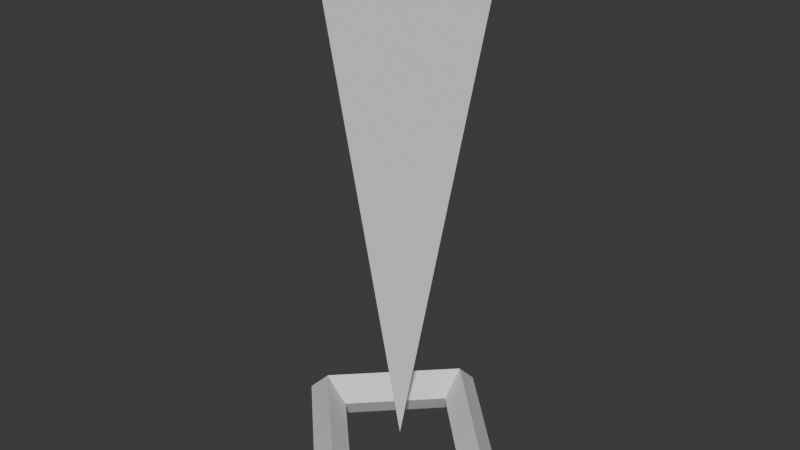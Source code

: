 # Source: tornado.blend  (saved by Blender 4.0.36; exported with 4.5.12 LTS)
import bpy
from mathutils import Matrix  # noqa: F401  (used for matrix-valued properties, if any)

bpy.ops.wm.read_factory_settings(use_empty=True)
scene = bpy.context.scene
scene.name = 'Scene'

# ---- collections
col_collection = bpy.data.collections.new('Collection'); scene.collection.children.link(col_collection)

# ---- world
world_world = bpy.data.worlds.new('World'); scene.world = world_world
world_world.use_nodes = True; world_world.node_tree.nodes.clear()
_N = world_world.node_tree.nodes; _L = world_world.node_tree.links
n0 = _N.new('ShaderNodeOutputWorld'); n0.name = 'World Output'; n0.location = (300, 300)
n1 = _N.new('ShaderNodeBackground'); n1.name = 'Background'; n1.location = (10, 300)
n1.inputs[0].default_value = (0.05088, 0.05088, 0.05088, 1.0)
_L.new(n1.outputs[0], n0.inputs[0])
n0.is_active_output = True
world_world.color = (0.05088, 0.05088, 0.05088)
world_world.use_sun_shadow = False
world_world.sun_shadow_jitter_overblur = 0.0

# ---- meshes
me_cone_001 = bpy.data.meshes.new('Cone.001')
me_cone_001.from_pydata([(0.0, 2.0, -5.0), (2.0, 0.0, -5.0), (0.0, -2.0, -5.0), (-2.0, 0.0, -5.0), (0.0, 0.0, 5.0)], [], [(0, 4, 1), (1, 4, 2), (0, 1, 2, 3), (2, 4, 3), (3, 4, 0)])
_uv = me_cone_001.uv_layers.new(name='UVMap')
_uv.uv.foreach_set('vector', [0.25, 0.49, 0.25, 0.25, 0.49, 0.25, 0.49, 0.25, 0.25, 0.25, 0.25, 0.01, 0.75, 0.49, 0.99, 0.25, 0.75, 0.01, 0.51, 0.25, 0.25, 0.01, 0.25, 0.25, 0.01, 0.25, 0.01, 0.25, 0.25, 0.25, 0.25, 0.49])
me_cone_001.update()
me_torus = bpy.data.meshes.new('Torus')
me_torus.from_pydata([(2.5, 0.0, 0.0), (2.0, 0.0, 0.5), (1.5, 0.0, 6.123e-17), (2.0, 0.0, -0.5), (1.887e-07, 2.5, 0.0), (1.51e-07, 2.0, 0.5), (1.132e-07, 1.5, 6.123e-17), (1.51e-07, 2.0, -0.5), (-2.5, 2.186e-07, 0.0), (-2.0, 1.748e-07, 0.5), (-1.5, 1.311e-07, 6.123e-17), (-2.0, 1.748e-07, -0.5), (1.887e-07, -2.5, 0.0), (1.51e-07, -2.0, 0.5), (1.132e-07, -1.5, 6.123e-17), (1.51e-07, -2.0, -0.5)], [], [(0, 4, 5, 1), (1, 5, 6, 2), (2, 6, 7, 3), (3, 7, 4, 0), (4, 8, 9, 5), (5, 9, 10, 6), (6, 10, 11, 7), (7, 11, 8, 4), (8, 12, 13, 9), (9, 13, 14, 10), (10, 14, 15, 11), (11, 15, 12, 8), (12, 0, 1, 13), (13, 1, 2, 14), (14, 2, 3, 15), (15, 3, 0, 12)])
_uv = me_torus.uv_layers.new(name='UVMap')
_uv.uv.foreach_set('vector', [0.5, 0.5, 0.75, 0.5, 0.75, 0.75, 0.5, 0.75, 0.5, 0.75, 0.75, 0.75, 0.75, 1.0, 0.5, 1.0, 0.5, 0.0, 0.75, 0.0, 0.75, 0.25, 0.5, 0.25, 0.5, 0.25, 0.75, 0.25, 0.75, 0.5, 0.5, 0.5, 0.75, 0.5, 1.0, 0.5, 1.0, 0.75, 0.75, 0.75, 0.75, 0.75, 1.0, 0.75, 1.0, 1.0, 0.75, 1.0, 0.75, 0.0, 1.0, 0.0, 1.0, 0.25, 0.75, 0.25, 0.75, 0.25, 1.0, 0.25, 1.0, 0.5, 0.75, 0.5, 0.0, 0.5, 0.25, 0.5, 0.25, 0.75, 0.0, 0.75, 0.0, 0.75, 0.25, 0.75, 0.25, 1.0, 0.0, 1.0, 0.0, 0.0, 0.25, 0.0, 0.25, 0.25, 0.0, 0.25, 0.0, 0.25, 0.25, 0.25, 0.25, 0.5, 0.0, 0.5, 0.25, 0.5, 0.5, 0.5, 0.5, 0.75, 0.25, 0.75, 0.25, 0.75, 0.5, 0.75, 0.5, 1.0, 0.25, 1.0, 0.25, 0.0, 0.5, 0.0, 0.5, 0.25, 0.25, 0.25, 0.25, 0.25, 0.5, 0.25, 0.5, 0.5, 0.25, 0.5])
me_torus.update()

# ---- objects
ob_cone = bpy.data.objects.new('Cone', me_cone_001)
ob_torus = bpy.data.objects.new('Torus', me_torus)

# ---- transforms, parenting, visibility, modifiers, constraints
ob_cone.location = (0.0, 0.0, 5.0)
ob_cone.rotation_euler = (0.0, 3.142, 0.0)
ob_torus.location = (0.0, 0.0, 0.0)

# ---- collection membership
col_collection.objects.link(ob_cone)
col_collection.objects.link(ob_torus)

# ---- scene / render settings (as saved in the file)
scene.frame_start = 1; scene.frame_end = 250; scene.frame_set(1)
scene.render.engine = 'BLENDER_EEVEE_NEXT'
scene.cycles.sampling_pattern = 'TABULATED_SOBOL'
bpy.context.view_layer.update()

# ---- added for rendering (the .blend has no active camera and no usable light): camera, sun
cam_auto = bpy.data.cameras.new('AutoCamera')
cam_auto.lens = 50.0
cam_auto.sensor_width = 36.0
cam_auto.clip_end = 1000.0
ob_auto_camera = bpy.data.objects.new('AutoCamera', cam_auto)
scene.collection.objects.link(ob_auto_camera)
ob_auto_camera.location = (11.7124, -14.0549, 14.1199)
ob_auto_camera.rotation_euler = (1.09748, -7.21219e-08, 0.694738)
scene.camera = ob_auto_camera
light_auto_sun = bpy.data.lights.new('AutoSun', 'SUN')
light_auto_sun.energy = 3.0
light_auto_sun.angle = 0.0523599
ob_auto_sun = bpy.data.objects.new('AutoSun', light_auto_sun)
scene.collection.objects.link(ob_auto_sun)
ob_auto_sun.rotation_euler = (0.872665, 0.174533, 0.523599)
bpy.context.view_layer.update()
